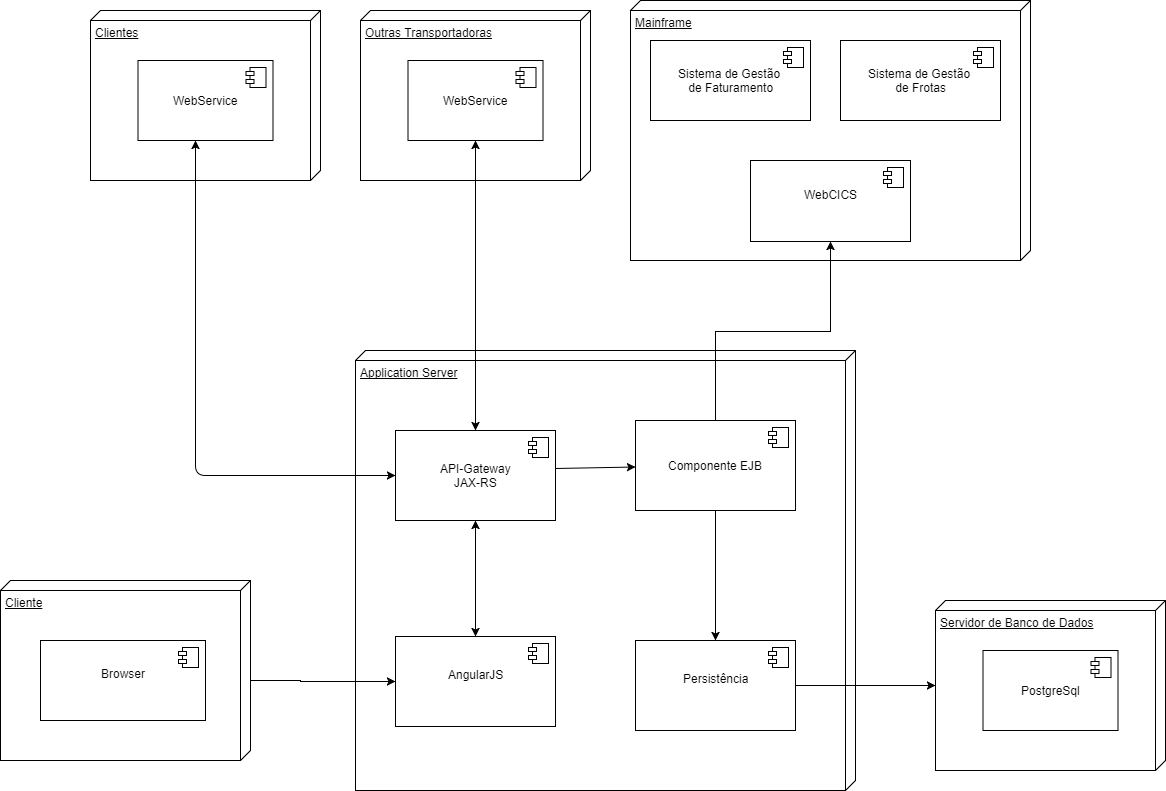

The diagram above was exported from draw.io. Its source (the exported page's mxGraphModel, read from the mxfile embedded in the PNG):
<mxGraphModel dx="1426" dy="2003" grid="1" gridSize="10" guides="1" tooltips="1" connect="1" arrows="1" fold="1" page="1" pageScale="1" pageWidth="827" pageHeight="1169" background="#ffffff" math="0" shadow="0">
  <root>
    <mxCell id="0" />
    <mxCell id="1" parent="0" />
    <mxCell id="16" value="" style="group" parent="1" vertex="1" connectable="0">
      <mxGeometry x="980" y="440" width="230" height="170" as="geometry" />
    </mxCell>
    <mxCell id="13" value="Servidor de Banco de Dados&lt;br&gt;&lt;br&gt;" style="verticalAlign=top;align=left;spacingTop=8;spacingLeft=2;spacingRight=12;shape=cube;size=10;direction=south;fontStyle=4;html=1;" parent="16" vertex="1">
      <mxGeometry width="230" height="170" as="geometry" />
    </mxCell>
    <mxCell id="14" value="PostgreSql&lt;br&gt;" style="html=1;" parent="16" vertex="1">
      <mxGeometry x="47.5" y="50" width="135" height="80" as="geometry" />
    </mxCell>
    <mxCell id="15" value="" style="shape=component;jettyWidth=8;jettyHeight=4;" parent="14" vertex="1">
      <mxGeometry x="1" width="20" height="20" relative="1" as="geometry">
        <mxPoint x="-27" y="7" as="offset" />
      </mxGeometry>
    </mxCell>
    <mxCell id="21" value="Application Server&lt;br&gt;&lt;br&gt;" style="verticalAlign=top;align=left;spacingTop=8;spacingLeft=2;spacingRight=12;shape=cube;size=10;direction=south;fontStyle=4;html=1;" parent="1" vertex="1">
      <mxGeometry x="400" y="190" width="500" height="440" as="geometry" />
    </mxCell>
    <mxCell id="27" value="AngularJS&lt;br&gt;&lt;br&gt;" style="html=1;" parent="1" vertex="1">
      <mxGeometry x="440" y="476" width="160" height="90" as="geometry" />
    </mxCell>
    <mxCell id="28" value="" style="shape=component;jettyWidth=8;jettyHeight=4;" parent="27" vertex="1">
      <mxGeometry x="1" width="20" height="20" relative="1" as="geometry">
        <mxPoint x="-27" y="7" as="offset" />
      </mxGeometry>
    </mxCell>
    <mxCell id="29" value="Componente EJB&lt;br&gt;" style="html=1;" parent="1" vertex="1">
      <mxGeometry x="680" y="260" width="160" height="90" as="geometry" />
    </mxCell>
    <mxCell id="30" value="" style="shape=component;jettyWidth=8;jettyHeight=4;" parent="29" vertex="1">
      <mxGeometry x="1" width="20" height="20" relative="1" as="geometry">
        <mxPoint x="-27" y="7" as="offset" />
      </mxGeometry>
    </mxCell>
    <mxCell id="34" style="edgeStyle=orthogonalEdgeStyle;rounded=0;html=1;jettySize=auto;orthogonalLoop=1;" parent="1" source="32" target="13" edge="1">
      <mxGeometry relative="1" as="geometry" />
    </mxCell>
    <mxCell id="32" value="Persistência&lt;br&gt;&lt;br&gt;" style="html=1;" parent="1" vertex="1">
      <mxGeometry x="680" y="480" width="160" height="90" as="geometry" />
    </mxCell>
    <mxCell id="33" value="" style="shape=component;jettyWidth=8;jettyHeight=4;" parent="32" vertex="1">
      <mxGeometry x="1" width="20" height="20" relative="1" as="geometry">
        <mxPoint x="-27" y="7" as="offset" />
      </mxGeometry>
    </mxCell>
    <mxCell id="36" style="edgeStyle=orthogonalEdgeStyle;rounded=0;html=1;jettySize=auto;orthogonalLoop=1;" parent="1" source="18" target="27" edge="1">
      <mxGeometry relative="1" as="geometry" />
    </mxCell>
    <mxCell id="40" value="" style="group" parent="1" vertex="1" connectable="0">
      <mxGeometry x="675" y="-160" width="400" height="260" as="geometry" />
    </mxCell>
    <mxCell id="12" value="" style="group" parent="40" vertex="1" connectable="0">
      <mxGeometry width="400" height="260" as="geometry" />
    </mxCell>
    <mxCell id="2" value="Mainframe&lt;br&gt;" style="verticalAlign=top;align=left;spacingTop=8;spacingLeft=2;spacingRight=12;shape=cube;size=10;direction=south;fontStyle=4;html=1;" parent="12" vertex="1">
      <mxGeometry width="400" height="260" as="geometry" />
    </mxCell>
    <mxCell id="5" value="Sistema de Gestão &lt;br&gt;de Faturamento&lt;br&gt;" style="html=1;" parent="12" vertex="1">
      <mxGeometry x="20" y="40" width="160" height="80" as="geometry" />
    </mxCell>
    <mxCell id="6" value="" style="shape=component;jettyWidth=8;jettyHeight=4;" parent="5" vertex="1">
      <mxGeometry x="1" width="20" height="20" relative="1" as="geometry">
        <mxPoint x="-27" y="7" as="offset" />
      </mxGeometry>
    </mxCell>
    <mxCell id="7" value="Sistema de Gestão&amp;nbsp;&lt;br&gt;de Frotas&lt;br&gt;" style="html=1;" parent="12" vertex="1">
      <mxGeometry x="210" y="40" width="160" height="80" as="geometry" />
    </mxCell>
    <mxCell id="8" value="" style="shape=component;jettyWidth=8;jettyHeight=4;" parent="7" vertex="1">
      <mxGeometry x="1" width="20" height="20" relative="1" as="geometry">
        <mxPoint x="-27" y="7" as="offset" />
      </mxGeometry>
    </mxCell>
    <mxCell id="3" value="WebCICS&lt;br&gt;&lt;br&gt;" style="html=1;" parent="12" vertex="1">
      <mxGeometry x="120" y="160" width="160" height="81" as="geometry" />
    </mxCell>
    <mxCell id="4" value="" style="shape=component;jettyWidth=8;jettyHeight=4;" parent="3" vertex="1">
      <mxGeometry x="1" width="20" height="20" relative="1" as="geometry">
        <mxPoint x="-27" y="7" as="offset" />
      </mxGeometry>
    </mxCell>
    <mxCell id="43" style="edgeStyle=orthogonalEdgeStyle;rounded=0;html=1;jettySize=auto;orthogonalLoop=1;" parent="1" source="29" target="3" edge="1">
      <mxGeometry relative="1" as="geometry" />
    </mxCell>
    <mxCell id="44" value="" style="group" parent="1" vertex="1" connectable="0">
      <mxGeometry x="47.5" y="404.5" width="250" height="180" as="geometry" />
    </mxCell>
    <mxCell id="20" value="" style="group" parent="44" vertex="1" connectable="0">
      <mxGeometry x="-2.5" y="15.5" width="250" height="180" as="geometry" />
    </mxCell>
    <mxCell id="17" value="Cliente&lt;br&gt;&lt;br&gt;" style="verticalAlign=top;align=left;spacingTop=8;spacingLeft=2;spacingRight=12;shape=cube;size=10;direction=south;fontStyle=4;html=1;" parent="20" vertex="1">
      <mxGeometry width="250" height="180" as="geometry" />
    </mxCell>
    <mxCell id="18" value="Browser&lt;br&gt;&lt;br&gt;" style="html=1;" parent="20" vertex="1">
      <mxGeometry x="40" y="60" width="165" height="80" as="geometry" />
    </mxCell>
    <mxCell id="19" value="" style="shape=component;jettyWidth=8;jettyHeight=4;" parent="18" vertex="1">
      <mxGeometry x="1" width="20" height="20" relative="1" as="geometry">
        <mxPoint x="-27" y="7" as="offset" />
      </mxGeometry>
    </mxCell>
    <mxCell id="45" value="" style="group" parent="1" vertex="1" connectable="0">
      <mxGeometry x="405" y="-150" width="230" height="170" as="geometry" />
    </mxCell>
    <mxCell id="46" value="Outras Transportadoras" style="verticalAlign=top;align=left;spacingTop=8;spacingLeft=2;spacingRight=12;shape=cube;size=10;direction=south;fontStyle=4;html=1;" parent="45" vertex="1">
      <mxGeometry width="230" height="170" as="geometry" />
    </mxCell>
    <mxCell id="47" value="WebService" style="html=1;" parent="45" vertex="1">
      <mxGeometry x="47.5" y="50" width="135" height="80" as="geometry" />
    </mxCell>
    <mxCell id="48" value="" style="shape=component;jettyWidth=8;jettyHeight=4;" parent="47" vertex="1">
      <mxGeometry x="1" width="20" height="20" relative="1" as="geometry">
        <mxPoint x="-27" y="7" as="offset" />
      </mxGeometry>
    </mxCell>
    <mxCell id="51" value="API-Gateway&lt;br&gt;JAX-RS&lt;br&gt;" style="html=1;" parent="1" vertex="1">
      <mxGeometry x="440" y="270" width="160" height="90" as="geometry" />
    </mxCell>
    <mxCell id="52" value="" style="shape=component;jettyWidth=8;jettyHeight=4;" parent="51" vertex="1">
      <mxGeometry x="1" width="20" height="20" relative="1" as="geometry">
        <mxPoint x="-27" y="7" as="offset" />
      </mxGeometry>
    </mxCell>
    <mxCell id="53" value="" style="endArrow=classic;startArrow=classic;html=1;exitX=0.5;exitY=0;" parent="1" source="27" target="51" edge="1">
      <mxGeometry width="50" height="50" relative="1" as="geometry">
        <mxPoint x="513" y="380" as="sourcePoint" />
        <mxPoint x="550" y="390" as="targetPoint" />
      </mxGeometry>
    </mxCell>
    <mxCell id="54" value="" style="endArrow=classic;html=1;" parent="1" target="29" edge="1">
      <mxGeometry width="50" height="50" relative="1" as="geometry">
        <mxPoint x="600" y="308" as="sourcePoint" />
        <mxPoint x="650" y="300" as="targetPoint" />
      </mxGeometry>
    </mxCell>
    <mxCell id="56" value="" style="endArrow=classic;html=1;" parent="1" source="29" target="32" edge="1">
      <mxGeometry width="50" height="50" relative="1" as="geometry">
        <mxPoint x="740" y="390" as="sourcePoint" />
        <mxPoint x="790" y="340" as="targetPoint" />
      </mxGeometry>
    </mxCell>
    <mxCell id="59" value="" style="endArrow=classic;startArrow=classic;html=1;" parent="1" source="51" target="47" edge="1">
      <mxGeometry width="50" height="50" relative="1" as="geometry">
        <mxPoint x="480" y="220" as="sourcePoint" />
        <mxPoint x="530" y="170" as="targetPoint" />
      </mxGeometry>
    </mxCell>
    <mxCell id="60" value="" style="group" vertex="1" connectable="0" parent="1">
      <mxGeometry x="135" y="-150" width="230" height="170" as="geometry" />
    </mxCell>
    <mxCell id="61" value="Clientes&lt;br&gt;&lt;br&gt;" style="verticalAlign=top;align=left;spacingTop=8;spacingLeft=2;spacingRight=12;shape=cube;size=10;direction=south;fontStyle=4;html=1;" vertex="1" parent="60">
      <mxGeometry width="230" height="170" as="geometry" />
    </mxCell>
    <mxCell id="62" value="WebService" style="html=1;" vertex="1" parent="60">
      <mxGeometry x="47.5" y="50" width="135" height="80" as="geometry" />
    </mxCell>
    <mxCell id="63" value="" style="shape=component;jettyWidth=8;jettyHeight=4;" vertex="1" parent="62">
      <mxGeometry x="1" width="20" height="20" relative="1" as="geometry">
        <mxPoint x="-27" y="7" as="offset" />
      </mxGeometry>
    </mxCell>
    <mxCell id="65" value="" style="endArrow=classic;startArrow=classic;html=1;exitX=0;exitY=0.5;entryX=0.426;entryY=1;entryPerimeter=0;" edge="1" parent="1" source="51" target="62">
      <mxGeometry width="50" height="50" relative="1" as="geometry">
        <mxPoint x="200" y="60" as="sourcePoint" />
        <mxPoint x="250" y="10" as="targetPoint" />
        <Array as="points">
          <mxPoint x="240" y="315" />
        </Array>
      </mxGeometry>
    </mxCell>
  </root>
</mxGraphModel>